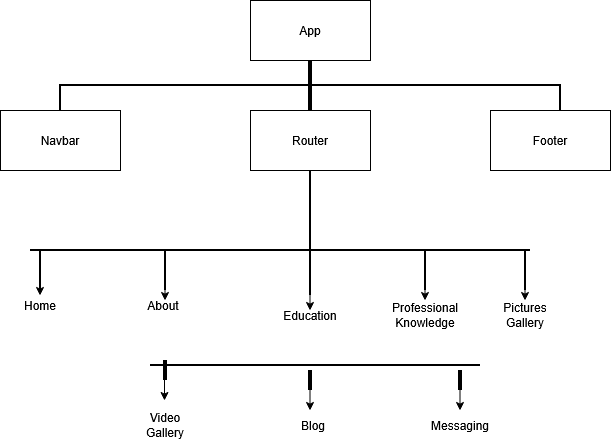

The diagram above was exported from draw.io. Its source (the exported page's mxGraphModel, read from the mxfile embedded in the PNG):
<mxGraphModel dx="1030" dy="597" grid="1" gridSize="10" guides="1" tooltips="1" connect="1" arrows="1" fold="1" page="1" pageScale="1" pageWidth="850" pageHeight="1100" math="0" shadow="0">
  <root>
    <mxCell id="0" />
    <mxCell id="1" parent="0" />
    <mxCell id="PjC9uVNEDTItzg9g-CDM-1" parent="1" style="rounded=0;whiteSpace=wrap;html=1;" value="App" vertex="1">
      <mxGeometry height="60" width="120" x="350" y="50" as="geometry" />
    </mxCell>
    <mxCell id="PjC9uVNEDTItzg9g-CDM-2" parent="1" style="rounded=0;whiteSpace=wrap;html=1;" value="Navbar" vertex="1">
      <mxGeometry height="60" width="120" x="100" y="160" as="geometry" />
    </mxCell>
    <mxCell id="PjC9uVNEDTItzg9g-CDM-3" parent="1" style="rounded=0;whiteSpace=wrap;html=1;" value="Router" vertex="1">
      <mxGeometry height="60" width="120" x="350" y="160" as="geometry" />
    </mxCell>
    <mxCell id="PjC9uVNEDTItzg9g-CDM-4" parent="1" style="rounded=0;whiteSpace=wrap;html=1;" value="Footer" vertex="1">
      <mxGeometry height="60" width="120" x="590" y="160" as="geometry" />
    </mxCell>
    <mxCell id="PjC9uVNEDTItzg9g-CDM-6" parent="1" style="text;html=1;whiteSpace=wrap;strokeColor=none;fillColor=none;align=center;verticalAlign=middle;rounded=0;" value="Home" vertex="1">
      <mxGeometry height="30" width="60" x="110" y="340" as="geometry" />
    </mxCell>
    <mxCell id="PjC9uVNEDTItzg9g-CDM-7" parent="1" style="text;html=1;whiteSpace=wrap;strokeColor=none;fillColor=none;align=center;verticalAlign=middle;rounded=0;" value="About" vertex="1">
      <mxGeometry height="30" width="60" x="233" y="340" as="geometry" />
    </mxCell>
    <mxCell id="PjC9uVNEDTItzg9g-CDM-8" parent="1" style="text;html=1;whiteSpace=wrap;strokeColor=none;fillColor=none;align=center;verticalAlign=middle;rounded=0;" value="Education" vertex="1">
      <mxGeometry height="30" width="60" x="380" y="350" as="geometry" />
    </mxCell>
    <mxCell id="PjC9uVNEDTItzg9g-CDM-9" parent="1" style="text;html=1;whiteSpace=wrap;strokeColor=none;fillColor=none;align=center;verticalAlign=middle;rounded=0;" value="Professional Knowledge" vertex="1">
      <mxGeometry height="30" width="60" x="495" y="350" as="geometry" />
    </mxCell>
    <mxCell id="PjC9uVNEDTItzg9g-CDM-10" parent="1" style="text;html=1;whiteSpace=wrap;strokeColor=none;fillColor=none;align=center;verticalAlign=middle;rounded=0;" value="Pictures Gallery" vertex="1">
      <mxGeometry height="30" width="60" x="595" y="350" as="geometry" />
    </mxCell>
    <mxCell id="PjC9uVNEDTItzg9g-CDM-11" parent="1" style="text;html=1;whiteSpace=wrap;strokeColor=none;fillColor=none;align=center;verticalAlign=middle;rounded=0;" value="Video Gallery" vertex="1">
      <mxGeometry height="30" width="60" x="235" y="460" as="geometry" />
    </mxCell>
    <mxCell id="PjC9uVNEDTItzg9g-CDM-12" parent="1" style="text;html=1;whiteSpace=wrap;strokeColor=none;fillColor=none;align=center;verticalAlign=middle;rounded=0;" value="Blog" vertex="1">
      <mxGeometry height="30" width="60" x="383" y="460" as="geometry" />
    </mxCell>
    <mxCell id="PjC9uVNEDTItzg9g-CDM-13" parent="1" style="text;html=1;whiteSpace=wrap;strokeColor=none;fillColor=none;align=center;verticalAlign=middle;rounded=0;" value="Messaging" vertex="1">
      <mxGeometry height="30" width="60" x="530" y="460" as="geometry" />
    </mxCell>
    <mxCell id="PjC9uVNEDTItzg9g-CDM-14" parent="1" style="strokeWidth=2;html=1;shape=mxgraph.flowchart.annotation_2;align=left;labelPosition=right;pointerEvents=1;rotation=90;" value="" vertex="1">
      <mxGeometry height="500" width="50" x="385" y="-115" as="geometry" />
    </mxCell>
    <mxCell id="PjC9uVNEDTItzg9g-CDM-17" parent="1" style="line;strokeWidth=4;html=1;perimeter=backbonePerimeter;points=[];outlineConnect=0;rotation=90;" value="" vertex="1">
      <mxGeometry height="10" width="50" x="385" y="130" as="geometry" />
    </mxCell>
    <mxCell id="PjC9uVNEDTItzg9g-CDM-18" parent="1" style="line;strokeWidth=2;direction=south;html=1;" value="" vertex="1">
      <mxGeometry height="60" width="10" x="405" y="220" as="geometry" />
    </mxCell>
    <mxCell id="PjC9uVNEDTItzg9g-CDM-19" parent="1" style="line;strokeWidth=2;html=1;rotation=90;" value="" vertex="1">
      <mxGeometry height="10" width="90" x="365" y="260" as="geometry" />
    </mxCell>
    <mxCell id="PjC9uVNEDTItzg9g-CDM-20" parent="1" style="line;strokeWidth=2;html=1;" value="" vertex="1">
      <mxGeometry height="10" width="500" x="130" y="295" as="geometry" />
    </mxCell>
    <mxCell id="PjC9uVNEDTItzg9g-CDM-22" parent="1" style="line;strokeWidth=2;html=1;rotation=90;" value="" vertex="1">
      <mxGeometry height="10" width="40" x="120" y="315" as="geometry" />
    </mxCell>
    <mxCell id="PjC9uVNEDTItzg9g-CDM-23" parent="1" style="line;strokeWidth=2;html=1;rotation=90;" value="" vertex="1">
      <mxGeometry height="10" width="40" x="245" y="315" as="geometry" />
    </mxCell>
    <mxCell id="PjC9uVNEDTItzg9g-CDM-24" parent="1" style="line;strokeWidth=2;html=1;rotation=90;" value="" vertex="1">
      <mxGeometry height="10" width="40" x="390" y="320" as="geometry" />
    </mxCell>
    <mxCell id="PjC9uVNEDTItzg9g-CDM-25" parent="1" style="line;strokeWidth=2;html=1;rotation=90;" value="" vertex="1">
      <mxGeometry height="10" width="40" x="505" y="315" as="geometry" />
    </mxCell>
    <mxCell id="PjC9uVNEDTItzg9g-CDM-28" parent="1" style="line;strokeWidth=2;html=1;rotation=90;" value="" vertex="1">
      <mxGeometry height="10" width="40" x="605" y="315" as="geometry" />
    </mxCell>
    <mxCell id="PjC9uVNEDTItzg9g-CDM-30" parent="1" style="line;strokeWidth=2;html=1;" value="" vertex="1">
      <mxGeometry height="10" width="330" x="250" y="410" as="geometry" />
    </mxCell>
    <mxCell id="PjC9uVNEDTItzg9g-CDM-31" parent="1" style="line;strokeWidth=4;direction=south;html=1;perimeter=backbonePerimeter;points=[];outlineConnect=0;" value="" vertex="1">
      <mxGeometry height="20" width="10" x="260" y="410" as="geometry" />
    </mxCell>
    <mxCell id="PjC9uVNEDTItzg9g-CDM-32" parent="1" style="line;strokeWidth=4;direction=south;html=1;perimeter=backbonePerimeter;points=[];outlineConnect=0;" value="" vertex="1">
      <mxGeometry height="20" width="10" x="405" y="420" as="geometry" />
    </mxCell>
    <mxCell id="PjC9uVNEDTItzg9g-CDM-33" parent="1" style="line;strokeWidth=4;direction=south;html=1;perimeter=backbonePerimeter;points=[];outlineConnect=0;" value="" vertex="1">
      <mxGeometry height="20" width="10" x="555" y="420" as="geometry" />
    </mxCell>
    <mxCell id="PjC9uVNEDTItzg9g-CDM-34" edge="1" parent="1" style="endArrow=classic;html=1;rounded=0;" value="">
      <mxGeometry height="50" relative="1" width="50" as="geometry">
        <mxPoint x="264" y="410" as="sourcePoint" />
        <mxPoint x="264" y="450" as="targetPoint" />
      </mxGeometry>
    </mxCell>
    <mxCell id="PjC9uVNEDTItzg9g-CDM-35" edge="1" parent="1" style="endArrow=classic;html=1;rounded=0;" value="">
      <mxGeometry height="50" relative="1" width="50" as="geometry">
        <mxPoint x="409.5" y="420" as="sourcePoint" />
        <mxPoint x="409.5" y="460" as="targetPoint" />
      </mxGeometry>
    </mxCell>
    <mxCell id="PjC9uVNEDTItzg9g-CDM-36" edge="1" parent="1" style="endArrow=classic;html=1;rounded=0;" value="">
      <mxGeometry height="50" relative="1" width="50" as="geometry">
        <mxPoint x="559.5" y="420" as="sourcePoint" />
        <mxPoint x="559.5" y="460" as="targetPoint" />
      </mxGeometry>
    </mxCell>
    <mxCell id="PjC9uVNEDTItzg9g-CDM-37" edge="1" parent="1" style="endArrow=classic;html=1;rounded=0;" value="">
      <mxGeometry height="50" relative="1" width="50" as="geometry">
        <mxPoint x="139.5" y="305" as="sourcePoint" />
        <mxPoint x="139.5" y="345" as="targetPoint" />
      </mxGeometry>
    </mxCell>
    <mxCell id="PjC9uVNEDTItzg9g-CDM-38" edge="1" parent="1" style="endArrow=classic;html=1;rounded=0;" value="">
      <mxGeometry height="50" relative="1" width="50" as="geometry">
        <mxPoint x="409.5" y="320" as="sourcePoint" />
        <mxPoint x="409.5" y="360" as="targetPoint" />
      </mxGeometry>
    </mxCell>
    <mxCell id="PjC9uVNEDTItzg9g-CDM-39" edge="1" parent="1" style="endArrow=classic;html=1;rounded=0;" value="">
      <mxGeometry height="50" relative="1" width="50" as="geometry">
        <mxPoint x="624.5" y="310" as="sourcePoint" />
        <mxPoint x="624.5" y="350" as="targetPoint" />
      </mxGeometry>
    </mxCell>
    <mxCell id="PjC9uVNEDTItzg9g-CDM-40" edge="1" parent="1" style="endArrow=classic;html=1;rounded=0;" value="">
      <mxGeometry height="50" relative="1" width="50" as="geometry">
        <mxPoint x="524.5" y="310" as="sourcePoint" />
        <mxPoint x="524.5" y="350" as="targetPoint" />
      </mxGeometry>
    </mxCell>
    <mxCell id="PjC9uVNEDTItzg9g-CDM-41" edge="1" parent="1" style="endArrow=classic;html=1;rounded=0;" value="">
      <mxGeometry height="50" relative="1" width="50" as="geometry">
        <mxPoint x="264.5" y="310" as="sourcePoint" />
        <mxPoint x="264.5" y="350" as="targetPoint" />
      </mxGeometry>
    </mxCell>
  </root>
</mxGraphModel>